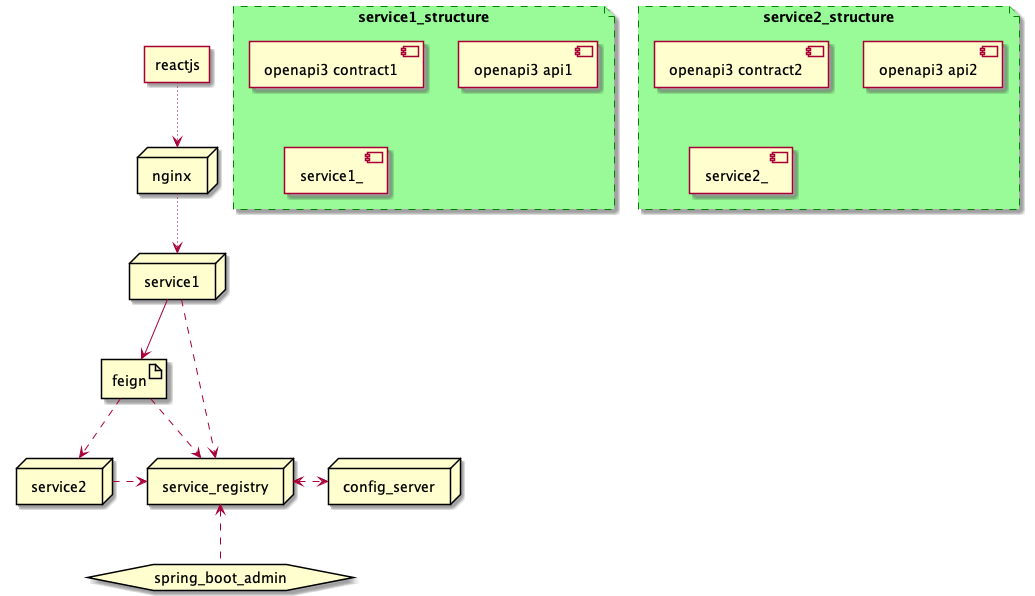

The diagram above was rendered by PlantUML. Its source (embedded in the PNG):
@startuml

agent reactjs
node nginx
node config_server
node service_registry
hexagon spring_boot_admin

artifact feign
node service1
node service2

reactjs ~~> nginx
nginx  ~~> service1
service1 --> feign

feign .ri.> service_registry
service1 .ri.> service_registry
service2 .ri.> service_registry

config_server <.le.> service_registry
spring_boot_admin .up.> service_registry

feign ..>service2

file  service1_structure #palegreen;line:green;line.dashed;text:gray {
    [openapi3 contract1]
    [openapi3 api1]
    [service1_]
}

file  service2_structure #palegreen;line:green;line.dashed;text:green {
    [openapi3 contract2]
    [openapi3 api2]
    [service2_]
}
@enduml